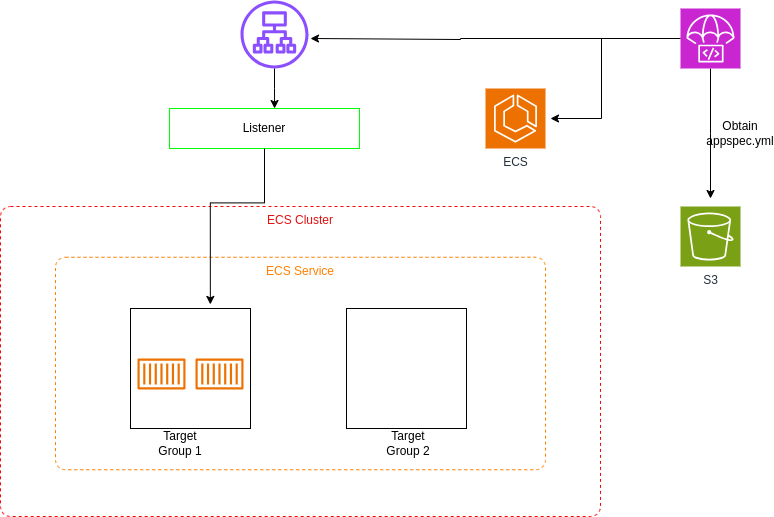

The diagram above was exported from draw.io. Its source (the exported page's mxGraphModel, read from the mxfile embedded in the PNG):
<mxGraphModel dx="1168" dy="651" grid="1" gridSize="10" guides="1" tooltips="1" connect="1" arrows="1" fold="1" page="1" pageScale="1" pageWidth="850" pageHeight="1100" math="0" shadow="0">
  <root>
    <mxCell id="0" />
    <mxCell id="1" parent="0" />
    <mxCell id="xJ4mB_MgxFosePTSJLJs-1" value="&lt;font style=&quot;color: light-dark(rgb(223, 17, 17), rgb(237, 237, 237));&quot;&gt;ECS Cluster&lt;/font&gt;" style="html=1;align=center;verticalAlign=top;rounded=1;absoluteArcSize=1;arcSize=20;dashed=1;whiteSpace=wrap;strokeColor=light-dark(#fb0404, #ededed);" vertex="1" parent="1">
      <mxGeometry x="71" y="278" width="600" height="310" as="geometry" />
    </mxCell>
    <mxCell id="xJ4mB_MgxFosePTSJLJs-2" value="&lt;font style=&quot;color: light-dark(rgb(255, 128, 0), rgb(237, 237, 237));&quot;&gt;ECS Service&lt;/font&gt;" style="html=1;align=center;verticalAlign=top;rounded=1;absoluteArcSize=1;arcSize=20;dashed=1;whiteSpace=wrap;strokeColor=light-dark(#FF8000,#EDEDED);" vertex="1" parent="1">
      <mxGeometry x="126" y="328.75" width="490" height="212.5" as="geometry" />
    </mxCell>
    <mxCell id="xJ4mB_MgxFosePTSJLJs-3" value="" style="whiteSpace=wrap;html=1;aspect=fixed;" vertex="1" parent="1">
      <mxGeometry x="201" y="380" width="120" height="120" as="geometry" />
    </mxCell>
    <mxCell id="xJ4mB_MgxFosePTSJLJs-4" value="" style="whiteSpace=wrap;html=1;aspect=fixed;" vertex="1" parent="1">
      <mxGeometry x="417" y="380" width="120" height="120" as="geometry" />
    </mxCell>
    <mxCell id="xJ4mB_MgxFosePTSJLJs-5" value="" style="sketch=0;outlineConnect=0;fontColor=#232F3E;gradientColor=none;fillColor=#ED7100;strokeColor=none;dashed=0;verticalLabelPosition=bottom;verticalAlign=top;align=center;html=1;fontSize=12;fontStyle=0;aspect=fixed;pointerEvents=1;shape=mxgraph.aws4.container_1;" vertex="1" parent="1">
      <mxGeometry x="208" y="430" width="48" height="31" as="geometry" />
    </mxCell>
    <mxCell id="xJ4mB_MgxFosePTSJLJs-6" value="" style="sketch=0;outlineConnect=0;fontColor=#232F3E;gradientColor=none;fillColor=#ED7100;strokeColor=none;dashed=0;verticalLabelPosition=bottom;verticalAlign=top;align=center;html=1;fontSize=12;fontStyle=0;aspect=fixed;pointerEvents=1;shape=mxgraph.aws4.container_1;" vertex="1" parent="1">
      <mxGeometry x="266" y="430" width="48" height="31" as="geometry" />
    </mxCell>
    <mxCell id="xJ4mB_MgxFosePTSJLJs-7" value="Target Group 1" style="text;html=1;align=center;verticalAlign=middle;whiteSpace=wrap;rounded=0;" vertex="1" parent="1">
      <mxGeometry x="221" y="500" width="60" height="30" as="geometry" />
    </mxCell>
    <mxCell id="xJ4mB_MgxFosePTSJLJs-8" value="Target Group 2" style="text;html=1;align=center;verticalAlign=middle;whiteSpace=wrap;rounded=0;" vertex="1" parent="1">
      <mxGeometry x="449" y="500" width="60" height="30" as="geometry" />
    </mxCell>
    <mxCell id="xJ4mB_MgxFosePTSJLJs-11" style="edgeStyle=orthogonalEdgeStyle;rounded=0;orthogonalLoop=1;jettySize=auto;html=1;" edge="1" parent="1" source="xJ4mB_MgxFosePTSJLJs-9">
      <mxGeometry relative="1" as="geometry">
        <mxPoint x="381" y="110" as="targetPoint" />
        <Array as="points">
          <mxPoint x="531" y="110" />
          <mxPoint x="531" y="111" />
        </Array>
      </mxGeometry>
    </mxCell>
    <mxCell id="xJ4mB_MgxFosePTSJLJs-18" style="edgeStyle=orthogonalEdgeStyle;rounded=0;orthogonalLoop=1;jettySize=auto;html=1;" edge="1" parent="1" source="xJ4mB_MgxFosePTSJLJs-9">
      <mxGeometry relative="1" as="geometry">
        <mxPoint x="621" y="190" as="targetPoint" />
        <Array as="points">
          <mxPoint x="672" y="110" />
        </Array>
      </mxGeometry>
    </mxCell>
    <mxCell id="xJ4mB_MgxFosePTSJLJs-20" style="edgeStyle=orthogonalEdgeStyle;rounded=0;orthogonalLoop=1;jettySize=auto;html=1;" edge="1" parent="1" source="xJ4mB_MgxFosePTSJLJs-9">
      <mxGeometry relative="1" as="geometry">
        <mxPoint x="781" y="270" as="targetPoint" />
      </mxGeometry>
    </mxCell>
    <mxCell id="xJ4mB_MgxFosePTSJLJs-9" value="" style="sketch=0;points=[[0,0,0],[0.25,0,0],[0.5,0,0],[0.75,0,0],[1,0,0],[0,1,0],[0.25,1,0],[0.5,1,0],[0.75,1,0],[1,1,0],[0,0.25,0],[0,0.5,0],[0,0.75,0],[1,0.25,0],[1,0.5,0],[1,0.75,0]];outlineConnect=0;fontColor=#232F3E;fillColor=#C925D1;strokeColor=#ffffff;dashed=0;verticalLabelPosition=bottom;verticalAlign=top;align=center;html=1;fontSize=12;fontStyle=0;aspect=fixed;shape=mxgraph.aws4.resourceIcon;resIcon=mxgraph.aws4.codedeploy;" vertex="1" parent="1">
      <mxGeometry x="751" y="80" width="60" height="60" as="geometry" />
    </mxCell>
    <mxCell id="xJ4mB_MgxFosePTSJLJs-10" value="" style="sketch=0;outlineConnect=0;fontColor=#232F3E;gradientColor=none;fillColor=#8C4FFF;strokeColor=none;dashed=0;verticalLabelPosition=bottom;verticalAlign=top;align=center;html=1;fontSize=12;fontStyle=0;aspect=fixed;pointerEvents=1;shape=mxgraph.aws4.application_load_balancer;" vertex="1" parent="1">
      <mxGeometry x="311" y="72" width="68" height="68" as="geometry" />
    </mxCell>
    <mxCell id="xJ4mB_MgxFosePTSJLJs-14" value="Listener" style="rounded=0;whiteSpace=wrap;html=1;strokeColor=#00FF00;" vertex="1" parent="1">
      <mxGeometry x="240" y="180" width="190" height="40" as="geometry" />
    </mxCell>
    <mxCell id="xJ4mB_MgxFosePTSJLJs-15" style="edgeStyle=orthogonalEdgeStyle;rounded=0;orthogonalLoop=1;jettySize=auto;html=1;entryX=0.553;entryY=0;entryDx=0;entryDy=0;entryPerimeter=0;" edge="1" parent="1" source="xJ4mB_MgxFosePTSJLJs-10" target="xJ4mB_MgxFosePTSJLJs-14">
      <mxGeometry relative="1" as="geometry" />
    </mxCell>
    <mxCell id="xJ4mB_MgxFosePTSJLJs-16" style="edgeStyle=orthogonalEdgeStyle;rounded=0;orthogonalLoop=1;jettySize=auto;html=1;entryX=0.316;entryY=0.222;entryDx=0;entryDy=0;entryPerimeter=0;" edge="1" parent="1" source="xJ4mB_MgxFosePTSJLJs-14" target="xJ4mB_MgxFosePTSJLJs-2">
      <mxGeometry relative="1" as="geometry" />
    </mxCell>
    <mxCell id="xJ4mB_MgxFosePTSJLJs-17" value="ECS" style="sketch=0;points=[[0,0,0],[0.25,0,0],[0.5,0,0],[0.75,0,0],[1,0,0],[0,1,0],[0.25,1,0],[0.5,1,0],[0.75,1,0],[1,1,0],[0,0.25,0],[0,0.5,0],[0,0.75,0],[1,0.25,0],[1,0.5,0],[1,0.75,0]];outlineConnect=0;fontColor=#232F3E;fillColor=#ED7100;strokeColor=#ffffff;dashed=0;verticalLabelPosition=bottom;verticalAlign=top;align=center;html=1;fontSize=12;fontStyle=0;aspect=fixed;shape=mxgraph.aws4.resourceIcon;resIcon=mxgraph.aws4.ecs;" vertex="1" parent="1">
      <mxGeometry x="556" y="160" width="60" height="60" as="geometry" />
    </mxCell>
    <mxCell id="xJ4mB_MgxFosePTSJLJs-19" value="S3" style="sketch=0;points=[[0,0,0],[0.25,0,0],[0.5,0,0],[0.75,0,0],[1,0,0],[0,1,0],[0.25,1,0],[0.5,1,0],[0.75,1,0],[1,1,0],[0,0.25,0],[0,0.5,0],[0,0.75,0],[1,0.25,0],[1,0.5,0],[1,0.75,0]];outlineConnect=0;fontColor=#232F3E;fillColor=#7AA116;strokeColor=#ffffff;dashed=0;verticalLabelPosition=bottom;verticalAlign=top;align=center;html=1;fontSize=12;fontStyle=0;aspect=fixed;shape=mxgraph.aws4.resourceIcon;resIcon=mxgraph.aws4.s3;" vertex="1" parent="1">
      <mxGeometry x="751" y="278" width="60" height="60" as="geometry" />
    </mxCell>
    <mxCell id="xJ4mB_MgxFosePTSJLJs-21" value="Obtain appspec.yml" style="text;html=1;align=center;verticalAlign=middle;whiteSpace=wrap;rounded=0;" vertex="1" parent="1">
      <mxGeometry x="781" y="190" width="60" height="30" as="geometry" />
    </mxCell>
  </root>
</mxGraphModel>